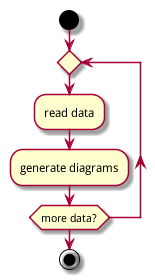

The diagram above was rendered by PlantUML. Its source (embedded in the PNG):
@startuml
start

repeat
  :read data;
  :generate diagrams;
repeat while (more data?)

stop
@enduml